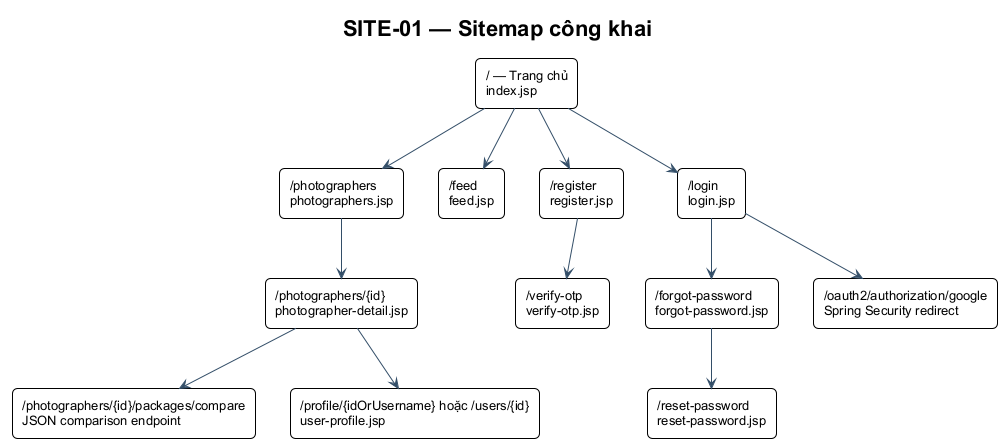

The diagram above was rendered by PlantUML. Its source (embedded in the PNG):
@startuml SITE-01
!include ../theme.puml
title SITE-01 — Sitemap công khai
rectangle "/ — Trang chủ\nindex.jsp" as Home
rectangle "/photographers\nphotographers.jsp" as Market
rectangle "/photographers/{id}\nphotographer-detail.jsp" as Detail
rectangle "/photographers/{id}/packages/compare\nJSON comparison endpoint" as Compare
rectangle "/profile/{idOrUsername} hoặc /users/{id}\nuser-profile.jsp" as PublicProfile
rectangle "/feed\nfeed.jsp" as Feed
rectangle "/register\nregister.jsp" as Register
rectangle "/verify-otp\nverify-otp.jsp" as OTP
rectangle "/login\nlogin.jsp" as Login
rectangle "/forgot-password\nforgot-password.jsp" as Forgot
rectangle "/reset-password\nreset-password.jsp" as Reset
rectangle "/oauth2/authorization/google\nSpring Security redirect" as Google
Home --> Market
Home --> Feed
Home --> Login
Home --> Register
Market --> Detail
Detail --> Compare
Detail --> PublicProfile
Register --> OTP
Login --> Forgot
Forgot --> Reset
Login --> Google
@enduml